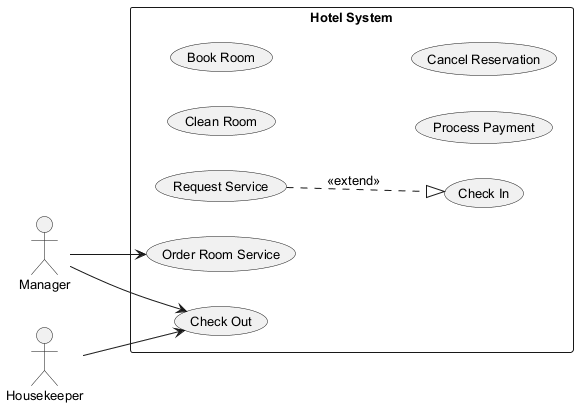

The diagram above was rendered by PlantUML. Its source (embedded in the PNG):
@startuml
skinparam monochrome true
skinparam defaultFontSize 13
left to right direction
actor "Manager" as Manager
actor "Housekeeper" as Housekeeper
rectangle "Hotel System" {
  usecase "Clean Room" as UC_CleanRoom
  usecase "Book Room" as UC_BookRoom
  usecase "Request Service" as UC_RequestService
  usecase "Process Payment" as UC_ProcessPayment
  usecase "Order Room Service" as UC_OrderRoomService
  usecase "Cancel Reservation" as UC_CancelReservation
  usecase "Check Out" as UC_CheckOut
  usecase "Check In" as UC_CheckIn
}
Manager --> UC_OrderRoomService
Manager --> UC_CheckOut
Housekeeper --> UC_CheckOut
UC_RequestService ..|> UC_CheckIn : <<extend>>
@enduml